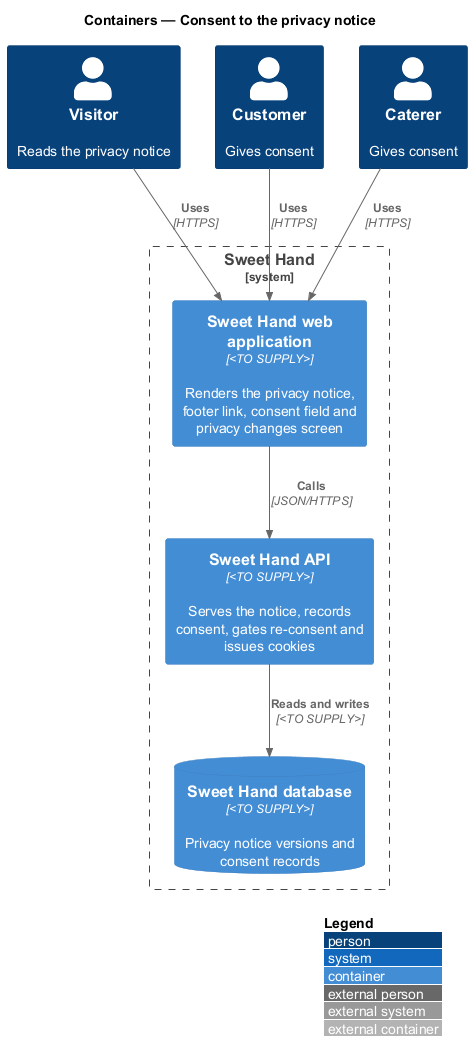

The diagram above was rendered by PlantUML. Its source (embedded in the PNG):
@startuml
!include <C4/C4_Container>
LAYOUT_WITH_LEGEND()
title Containers — Consent to the privacy notice

Person(visitor, "Visitor", "Reads the privacy notice")
Person(customer, "Customer", "Gives consent")
Person(caterer, "Caterer", "Gives consent")
System_Boundary(sweethand, "Sweet Hand") {
  Container(web, "Sweet Hand web application", "<TO SUPPLY>", "Renders the privacy notice, footer link, consent field and privacy changes screen")
  Container(api, "Sweet Hand API", "<TO SUPPLY>", "Serves the notice, records consent, gates re-consent and issues cookies")
  ContainerDb(db, "Sweet Hand database", "<TO SUPPLY>", "Privacy notice versions and consent records")
}

Rel(visitor, web, "Uses", "HTTPS")
Rel(customer, web, "Uses", "HTTPS")
Rel(caterer, web, "Uses", "HTTPS")
Rel(web, api, "Calls", "JSON/HTTPS")
Rel(api, db, "Reads and writes", "<TO SUPPLY>")
@enduml